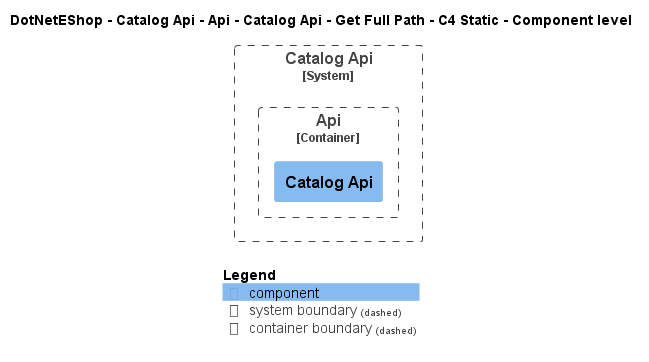

The diagram above was rendered by PlantUML. Its source (embedded in the PNG):
@startuml
!include ..\..\..\..\..\..\..\..\..\.c4s\C4_Component.puml

AddElementTag("c4interflow:lifecycle:new", $bgColor=green, $fontColor=#ffffff, $borderColor=green, $shadowing="False")
AddElementTag("c4interflow:lifecycle:changed", $bgColor=orange, $fontColor=#ffffff, $borderColor=orange, $shadowing="False")
AddElementTag("c4interflow:lifecycle:removed", $bgColor=red, $fontColor=#ffffff, $borderColor=red, $shadowing="False")

AddRelTag("c4interflow:lifecycle:new", $textColor=green, $lineColor=green)
AddRelTag("c4interflow:lifecycle:changed", $textColor=orange, $lineColor=orange)
AddRelTag("c4interflow:lifecycle:removed", $textColor=red, $lineColor=red)

SHOW_PERSON_PORTRAIT()
LAYOUT_TOP_DOWN()

skinparam linetype polyline

title DotNetEShop - Catalog Api - Api - Catalog Api - Get Full Path - C4 Static - Component level


System_Boundary(DotNetEShop.SoftwareSystems.CatalogApi, "Catalog Api") {
    
Container_Boundary(DotNetEShop.SoftwareSystems.CatalogApi.Containers.Api, "Api") {
    Component(DotNetEShop.SoftwareSystems.CatalogApi.Containers.Api.Components.CatalogApi, "Catalog Api", "", "")
}
}



SHOW_LEGEND()
@enduml